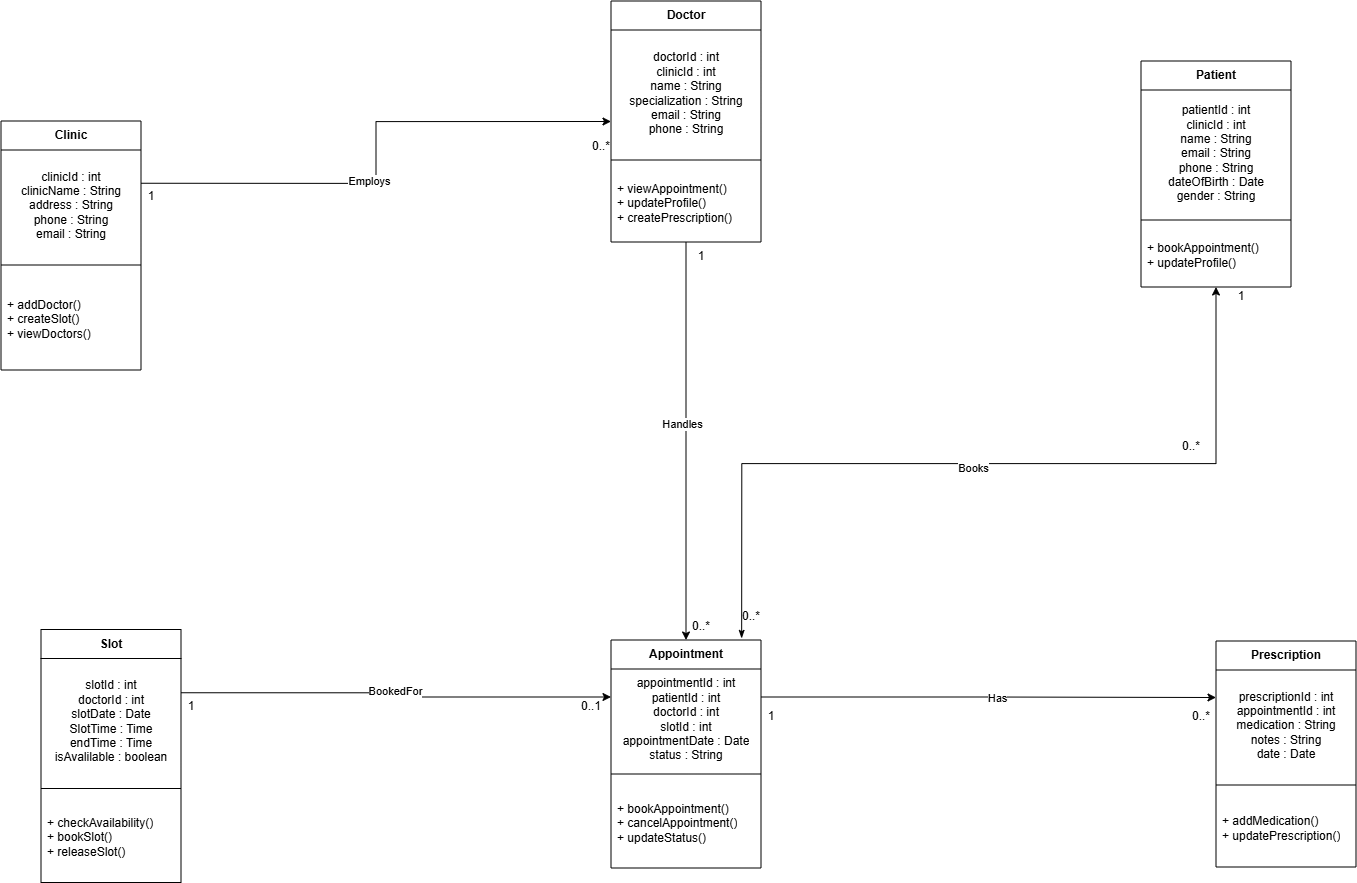

The diagram above was exported from draw.io. Its source (the exported page's mxGraphModel, read from the mxfile embedded in the PNG):
<mxGraphModel dx="2060" dy="1124" grid="1" gridSize="10" guides="1" tooltips="1" connect="1" arrows="1" fold="1" page="1" pageScale="1" pageWidth="827" pageHeight="1169" math="0" shadow="0">
  <root>
    <mxCell id="0" />
    <mxCell id="1" parent="0" />
    <mxCell id="uVDwSpY8HJt5zDJaiURD-1" parent="1" style="swimlane;fontStyle=1;align=center;verticalAlign=middle;childLayout=stackLayout;horizontal=1;startSize=29;horizontalStack=0;resizeParent=1;resizeParentMax=0;resizeLast=0;collapsible=0;marginBottom=0;html=1;whiteSpace=wrap;" value="Patient" vertex="1">
      <mxGeometry height="226" width="150" x="1250" y="70" as="geometry" />
    </mxCell>
    <mxCell id="uVDwSpY8HJt5zDJaiURD-2" parent="uVDwSpY8HJt5zDJaiURD-1" style="text;html=1;strokeColor=none;fillColor=none;align=center;verticalAlign=middle;spacingLeft=4;spacingRight=4;overflow=hidden;rotatable=0;points=[[0,0.5],[1,0.5]];portConstraint=eastwest;whiteSpace=wrap;" value="patientId : int&lt;div&gt;clinicId : int&lt;/div&gt;&lt;div&gt;name : String&lt;/div&gt;&lt;div&gt;email : String&lt;/div&gt;&lt;div&gt;phone : String&lt;/div&gt;&lt;div&gt;dateOfBirth : Date&lt;/div&gt;&lt;div&gt;gender : String&lt;/div&gt;" vertex="1">
      <mxGeometry height="126" width="150" y="29" as="geometry" />
    </mxCell>
    <mxCell id="uVDwSpY8HJt5zDJaiURD-4" parent="uVDwSpY8HJt5zDJaiURD-1" style="line;strokeWidth=1;fillColor=none;align=left;verticalAlign=middle;spacingTop=-1;spacingLeft=3;spacingRight=3;rotatable=0;labelPosition=right;points=[];portConstraint=eastwest;strokeColor=inherit;" value="" vertex="1">
      <mxGeometry height="8" width="150" y="155" as="geometry" />
    </mxCell>
    <mxCell id="uVDwSpY8HJt5zDJaiURD-3" parent="uVDwSpY8HJt5zDJaiURD-1" style="text;html=1;strokeColor=none;fillColor=none;align=left;verticalAlign=middle;spacingLeft=4;spacingRight=4;overflow=hidden;rotatable=0;points=[[0,0.5],[1,0.5]];portConstraint=eastwest;whiteSpace=wrap;" value="+ bookAppointment()&lt;div&gt;+ updateProfile()&lt;/div&gt;" vertex="1">
      <mxGeometry height="63" width="150" y="163" as="geometry" />
    </mxCell>
    <mxCell id="uVDwSpY8HJt5zDJaiURD-5" parent="1" style="swimlane;fontStyle=1;align=center;verticalAlign=middle;childLayout=stackLayout;horizontal=1;startSize=29;horizontalStack=0;resizeParent=1;resizeParentMax=0;resizeLast=0;collapsible=0;marginBottom=0;html=1;whiteSpace=wrap;" value="Prescription" vertex="1">
      <mxGeometry height="226" width="140" x="1325" y="650" as="geometry" />
    </mxCell>
    <mxCell id="uVDwSpY8HJt5zDJaiURD-6" parent="uVDwSpY8HJt5zDJaiURD-5" style="text;html=1;strokeColor=none;fillColor=none;align=center;verticalAlign=middle;spacingLeft=4;spacingRight=4;overflow=hidden;rotatable=0;points=[[0,0.5],[1,0.5]];portConstraint=eastwest;whiteSpace=wrap;" value="prescriptionId : int&lt;div&gt;appointmentId : int&lt;/div&gt;&lt;div&gt;medication : String&lt;/div&gt;&lt;div&gt;notes : String&lt;/div&gt;&lt;div&gt;date : Date&lt;/div&gt;" vertex="1">
      <mxGeometry height="111" width="140" y="29" as="geometry" />
    </mxCell>
    <mxCell id="uVDwSpY8HJt5zDJaiURD-8" parent="uVDwSpY8HJt5zDJaiURD-5" style="line;strokeWidth=1;fillColor=none;align=left;verticalAlign=middle;spacingTop=-1;spacingLeft=3;spacingRight=3;rotatable=0;labelPosition=right;points=[];portConstraint=eastwest;strokeColor=inherit;" value="" vertex="1">
      <mxGeometry height="8" width="140" y="140" as="geometry" />
    </mxCell>
    <mxCell id="uVDwSpY8HJt5zDJaiURD-7" parent="uVDwSpY8HJt5zDJaiURD-5" style="text;html=1;strokeColor=none;fillColor=none;align=left;verticalAlign=middle;spacingLeft=4;spacingRight=4;overflow=hidden;rotatable=0;points=[[0,0.5],[1,0.5]];portConstraint=eastwest;whiteSpace=wrap;" value="+ addMedication()&lt;div&gt;+ updatePrescription()&lt;/div&gt;" vertex="1">
      <mxGeometry height="78" width="140" y="148" as="geometry" />
    </mxCell>
    <mxCell id="uVDwSpY8HJt5zDJaiURD-73" edge="1" parent="1" source="uVDwSpY8HJt5zDJaiURD-9" style="edgeStyle=orthogonalEdgeStyle;rounded=0;orthogonalLoop=1;jettySize=auto;html=1;exitX=1;exitY=0.25;exitDx=0;exitDy=0;entryX=0;entryY=0.25;entryDx=0;entryDy=0;" target="uVDwSpY8HJt5zDJaiURD-5">
      <mxGeometry relative="1" as="geometry" />
    </mxCell>
    <mxCell id="uVDwSpY8HJt5zDJaiURD-82" connectable="0" parent="uVDwSpY8HJt5zDJaiURD-73" style="edgeLabel;html=1;align=center;verticalAlign=middle;resizable=0;points=[];" value="Has" vertex="1">
      <mxGeometry relative="1" x="0.0385" as="geometry">
        <mxPoint as="offset" />
      </mxGeometry>
    </mxCell>
    <mxCell id="uVDwSpY8HJt5zDJaiURD-9" parent="1" style="swimlane;fontStyle=1;align=center;verticalAlign=middle;childLayout=stackLayout;horizontal=1;startSize=29;horizontalStack=0;resizeParent=1;resizeParentMax=0;resizeLast=0;collapsible=0;marginBottom=0;html=1;whiteSpace=wrap;" value="Appointment" vertex="1">
      <mxGeometry height="228" width="150" x="720" y="649" as="geometry" />
    </mxCell>
    <mxCell id="uVDwSpY8HJt5zDJaiURD-10" parent="uVDwSpY8HJt5zDJaiURD-9" style="text;html=1;strokeColor=none;fillColor=none;align=center;verticalAlign=middle;spacingLeft=4;spacingRight=4;overflow=hidden;rotatable=0;points=[[0,0.5],[1,0.5]];portConstraint=eastwest;whiteSpace=wrap;" value="appointmentId : int&lt;div&gt;patientId : int&lt;/div&gt;&lt;div&gt;doctorId : int&lt;/div&gt;&lt;div&gt;slotId : int&lt;/div&gt;&lt;div&gt;appointmentDate : Date&lt;/div&gt;&lt;div&gt;status : String&lt;/div&gt;" vertex="1">
      <mxGeometry height="101" width="150" y="29" as="geometry" />
    </mxCell>
    <mxCell id="uVDwSpY8HJt5zDJaiURD-12" parent="uVDwSpY8HJt5zDJaiURD-9" style="line;strokeWidth=1;fillColor=none;align=left;verticalAlign=middle;spacingTop=-1;spacingLeft=3;spacingRight=3;rotatable=0;labelPosition=right;points=[];portConstraint=eastwest;strokeColor=inherit;" value="" vertex="1">
      <mxGeometry height="8" width="150" y="130" as="geometry" />
    </mxCell>
    <mxCell id="uVDwSpY8HJt5zDJaiURD-11" parent="uVDwSpY8HJt5zDJaiURD-9" style="text;html=1;strokeColor=none;fillColor=none;align=left;verticalAlign=middle;spacingLeft=4;spacingRight=4;overflow=hidden;rotatable=0;points=[[0,0.5],[1,0.5]];portConstraint=eastwest;whiteSpace=wrap;" value="+ bookAppointment()&lt;div&gt;+ cancelAppointment()&lt;/div&gt;&lt;div&gt;+ updateStatus()&lt;/div&gt;" vertex="1">
      <mxGeometry height="90" width="150" y="138" as="geometry" />
    </mxCell>
    <mxCell id="uVDwSpY8HJt5zDJaiURD-49" edge="1" parent="1" source="uVDwSpY8HJt5zDJaiURD-13" style="edgeStyle=orthogonalEdgeStyle;rounded=0;orthogonalLoop=1;jettySize=auto;html=1;exitX=0.5;exitY=1;exitDx=0;exitDy=0;entryX=0.5;entryY=0;entryDx=0;entryDy=0;" target="uVDwSpY8HJt5zDJaiURD-9">
      <mxGeometry relative="1" as="geometry" />
    </mxCell>
    <mxCell id="uVDwSpY8HJt5zDJaiURD-50" connectable="0" parent="uVDwSpY8HJt5zDJaiURD-49" style="edgeLabel;html=1;align=center;verticalAlign=middle;resizable=0;points=[];" value="Handles" vertex="1">
      <mxGeometry relative="1" x="-0.0956" y="-5" as="geometry">
        <mxPoint y="1" as="offset" />
      </mxGeometry>
    </mxCell>
    <mxCell id="uVDwSpY8HJt5zDJaiURD-13" parent="1" style="swimlane;fontStyle=1;align=center;verticalAlign=middle;childLayout=stackLayout;horizontal=1;startSize=29;horizontalStack=0;resizeParent=1;resizeParentMax=0;resizeLast=0;collapsible=0;marginBottom=0;html=1;whiteSpace=wrap;" value="Doctor" vertex="1">
      <mxGeometry height="241" width="150" x="720" y="10" as="geometry" />
    </mxCell>
    <mxCell id="uVDwSpY8HJt5zDJaiURD-14" parent="uVDwSpY8HJt5zDJaiURD-13" style="text;html=1;strokeColor=none;fillColor=none;align=center;verticalAlign=middle;spacingLeft=4;spacingRight=4;overflow=hidden;rotatable=0;points=[[0,0.5],[1,0.5]];portConstraint=eastwest;whiteSpace=wrap;" value="doctorId : int&lt;div&gt;clinicId : int&lt;/div&gt;&lt;div&gt;name : String&lt;/div&gt;&lt;div&gt;specialization : String&lt;/div&gt;&lt;div&gt;email : String&lt;/div&gt;&lt;div&gt;phone : String&lt;/div&gt;" vertex="1">
      <mxGeometry height="126" width="150" y="29" as="geometry" />
    </mxCell>
    <mxCell id="uVDwSpY8HJt5zDJaiURD-16" parent="uVDwSpY8HJt5zDJaiURD-13" style="line;strokeWidth=1;fillColor=none;align=left;verticalAlign=middle;spacingTop=-1;spacingLeft=3;spacingRight=3;rotatable=0;labelPosition=right;points=[];portConstraint=eastwest;strokeColor=inherit;" value="" vertex="1">
      <mxGeometry height="8" width="150" y="155" as="geometry" />
    </mxCell>
    <mxCell id="uVDwSpY8HJt5zDJaiURD-15" parent="uVDwSpY8HJt5zDJaiURD-13" style="text;html=1;strokeColor=none;fillColor=none;align=left;verticalAlign=middle;spacingLeft=4;spacingRight=4;overflow=hidden;rotatable=0;points=[[0,0.5],[1,0.5]];portConstraint=eastwest;whiteSpace=wrap;" value="+ viewAppointment()&lt;div&gt;+ updateProfile()&lt;/div&gt;&lt;div&gt;+ createPrescription()&lt;/div&gt;" vertex="1">
      <mxGeometry height="78" width="150" y="163" as="geometry" />
    </mxCell>
    <mxCell id="uVDwSpY8HJt5zDJaiURD-97" edge="1" parent="1" source="uVDwSpY8HJt5zDJaiURD-17" style="edgeStyle=orthogonalEdgeStyle;rounded=0;orthogonalLoop=1;jettySize=auto;html=1;exitX=1;exitY=0.25;exitDx=0;exitDy=0;entryX=0;entryY=0.5;entryDx=0;entryDy=0;" target="uVDwSpY8HJt5zDJaiURD-13">
      <mxGeometry relative="1" as="geometry" />
    </mxCell>
    <mxCell id="uVDwSpY8HJt5zDJaiURD-99" connectable="0" parent="uVDwSpY8HJt5zDJaiURD-97" style="edgeLabel;html=1;align=center;verticalAlign=middle;resizable=0;points=[];" value="Employs" vertex="1">
      <mxGeometry relative="1" x="-0.1508" y="3" as="geometry">
        <mxPoint x="1" as="offset" />
      </mxGeometry>
    </mxCell>
    <mxCell id="uVDwSpY8HJt5zDJaiURD-17" parent="1" style="swimlane;fontStyle=1;align=center;verticalAlign=middle;childLayout=stackLayout;horizontal=1;startSize=29;horizontalStack=0;resizeParent=1;resizeParentMax=0;resizeLast=0;collapsible=0;marginBottom=0;html=1;whiteSpace=wrap;" value="Clinic" vertex="1">
      <mxGeometry height="249" width="140" x="110" y="130" as="geometry" />
    </mxCell>
    <mxCell id="uVDwSpY8HJt5zDJaiURD-18" parent="uVDwSpY8HJt5zDJaiURD-17" style="text;html=1;strokeColor=none;fillColor=none;align=center;verticalAlign=middle;spacingLeft=4;spacingRight=4;overflow=hidden;rotatable=0;points=[[0,0.5],[1,0.5]];portConstraint=eastwest;whiteSpace=wrap;" value="clinicId : int&lt;div&gt;clinicName : String&lt;/div&gt;&lt;div&gt;address : String&lt;/div&gt;&lt;div&gt;phone : String&lt;/div&gt;&lt;div&gt;email : String&lt;/div&gt;" vertex="1">
      <mxGeometry height="111" width="140" y="29" as="geometry" />
    </mxCell>
    <mxCell id="uVDwSpY8HJt5zDJaiURD-20" parent="uVDwSpY8HJt5zDJaiURD-17" style="line;strokeWidth=1;fillColor=none;align=left;verticalAlign=middle;spacingTop=-1;spacingLeft=3;spacingRight=3;rotatable=0;labelPosition=right;points=[];portConstraint=eastwest;strokeColor=inherit;" value="" vertex="1">
      <mxGeometry height="8" width="140" y="140" as="geometry" />
    </mxCell>
    <mxCell id="uVDwSpY8HJt5zDJaiURD-19" parent="uVDwSpY8HJt5zDJaiURD-17" style="text;html=1;strokeColor=none;fillColor=none;align=left;verticalAlign=middle;spacingLeft=4;spacingRight=4;overflow=hidden;rotatable=0;points=[[0,0.5],[1,0.5]];portConstraint=eastwest;whiteSpace=wrap;" value="+ addDoctor()&lt;div&gt;+ createSlot()&lt;/div&gt;&lt;div&gt;+ viewDoctors()&lt;/div&gt;" vertex="1">
      <mxGeometry height="101" width="140" y="148" as="geometry" />
    </mxCell>
    <mxCell id="UIRJChPNErTn89v1IowQ-17" edge="1" parent="1" source="uVDwSpY8HJt5zDJaiURD-21" style="edgeStyle=orthogonalEdgeStyle;rounded=0;orthogonalLoop=1;jettySize=auto;html=1;exitX=1;exitY=0.25;exitDx=0;exitDy=0;entryX=0;entryY=0.25;entryDx=0;entryDy=0;" target="uVDwSpY8HJt5zDJaiURD-9">
      <mxGeometry relative="1" as="geometry" />
    </mxCell>
    <mxCell id="UIRJChPNErTn89v1IowQ-23" connectable="0" parent="UIRJChPNErTn89v1IowQ-17" style="edgeLabel;html=1;align=center;verticalAlign=middle;resizable=0;points=[];" value="BookedFor" vertex="1">
      <mxGeometry relative="1" x="-0.0198" y="2" as="geometry">
        <mxPoint x="1" as="offset" />
      </mxGeometry>
    </mxCell>
    <mxCell id="uVDwSpY8HJt5zDJaiURD-21" parent="1" style="swimlane;fontStyle=1;align=center;verticalAlign=middle;childLayout=stackLayout;horizontal=1;startSize=29;horizontalStack=0;resizeParent=1;resizeParentMax=0;resizeLast=0;collapsible=0;marginBottom=0;html=1;whiteSpace=wrap;" value="Slot" vertex="1">
      <mxGeometry height="253" width="140" x="150" y="638.5" as="geometry" />
    </mxCell>
    <mxCell id="uVDwSpY8HJt5zDJaiURD-22" parent="uVDwSpY8HJt5zDJaiURD-21" style="text;html=1;strokeColor=none;fillColor=none;align=center;verticalAlign=middle;spacingLeft=4;spacingRight=4;overflow=hidden;rotatable=0;points=[[0,0.5],[1,0.5]];portConstraint=eastwest;whiteSpace=wrap;" value="slotId : int&lt;div&gt;doctorId : int&lt;/div&gt;&lt;div&gt;slotDate : Date&lt;/div&gt;&lt;div&gt;SlotTime : Time&lt;/div&gt;&lt;div&gt;endTime : Time&lt;/div&gt;&lt;div&gt;isAvalilable : boolean&lt;/div&gt;" vertex="1">
      <mxGeometry height="126" width="140" y="29" as="geometry" />
    </mxCell>
    <mxCell id="uVDwSpY8HJt5zDJaiURD-24" parent="uVDwSpY8HJt5zDJaiURD-21" style="line;strokeWidth=1;fillColor=none;align=left;verticalAlign=middle;spacingTop=-1;spacingLeft=3;spacingRight=3;rotatable=0;labelPosition=right;points=[];portConstraint=eastwest;strokeColor=inherit;" value="" vertex="1">
      <mxGeometry height="8" width="140" y="155" as="geometry" />
    </mxCell>
    <mxCell id="uVDwSpY8HJt5zDJaiURD-23" parent="uVDwSpY8HJt5zDJaiURD-21" style="text;html=1;strokeColor=none;fillColor=none;align=left;verticalAlign=middle;spacingLeft=4;spacingRight=4;overflow=hidden;rotatable=0;points=[[0,0.5],[1,0.5]];portConstraint=eastwest;whiteSpace=wrap;" value="+ checkAvailability()&lt;div&gt;+ bookSlot()&lt;/div&gt;&lt;div&gt;+ releaseSlot()&lt;/div&gt;" vertex="1">
      <mxGeometry height="90" width="140" y="163" as="geometry" />
    </mxCell>
    <mxCell id="uVDwSpY8HJt5zDJaiURD-52" parent="1" style="text;html=1;whiteSpace=wrap;strokeColor=none;fillColor=none;align=center;verticalAlign=middle;rounded=0;" value="0..*" vertex="1">
      <mxGeometry height="30" width="60" x="780" y="620" as="geometry" />
    </mxCell>
    <mxCell id="uVDwSpY8HJt5zDJaiURD-75" parent="1" style="text;html=1;whiteSpace=wrap;strokeColor=none;fillColor=none;align=center;verticalAlign=middle;rounded=0;" value="1" vertex="1">
      <mxGeometry height="30" width="60" x="850" y="710" as="geometry" />
    </mxCell>
    <mxCell id="uVDwSpY8HJt5zDJaiURD-77" parent="1" style="text;html=1;whiteSpace=wrap;strokeColor=none;fillColor=none;align=center;verticalAlign=middle;rounded=0;" value="0..*" vertex="1">
      <mxGeometry height="30" width="60" x="1280" y="710" as="geometry" />
    </mxCell>
    <mxCell id="uVDwSpY8HJt5zDJaiURD-83" edge="1" parent="1" source="uVDwSpY8HJt5zDJaiURD-1" style="edgeStyle=orthogonalEdgeStyle;rounded=0;orthogonalLoop=1;jettySize=auto;html=1;exitX=0.5;exitY=1;exitDx=0;exitDy=0;entryX=0.871;entryY=-0.007;entryDx=0;entryDy=0;entryPerimeter=0;endArrow=classicThin;endFill=1;startArrow=classic;startFill=1;" target="uVDwSpY8HJt5zDJaiURD-9">
      <mxGeometry relative="1" as="geometry" />
    </mxCell>
    <mxCell id="uVDwSpY8HJt5zDJaiURD-84" connectable="0" parent="uVDwSpY8HJt5zDJaiURD-83" style="edgeLabel;html=1;align=center;verticalAlign=middle;resizable=0;points=[];" value="Books" vertex="1">
      <mxGeometry relative="1" x="0.0189" y="4" as="geometry">
        <mxPoint as="offset" />
      </mxGeometry>
    </mxCell>
    <mxCell id="uVDwSpY8HJt5zDJaiURD-86" parent="1" style="text;html=1;whiteSpace=wrap;strokeColor=none;fillColor=none;align=center;verticalAlign=middle;rounded=0;" value="0..*" vertex="1">
      <mxGeometry height="30" width="60" x="830" y="610" as="geometry" />
    </mxCell>
    <mxCell id="uVDwSpY8HJt5zDJaiURD-100" parent="1" style="text;html=1;whiteSpace=wrap;strokeColor=none;fillColor=none;align=center;verticalAlign=middle;rounded=0;" value="1" vertex="1">
      <mxGeometry height="30" width="60" x="230" y="190" as="geometry" />
    </mxCell>
    <mxCell id="uVDwSpY8HJt5zDJaiURD-115" parent="1" style="text;html=1;whiteSpace=wrap;strokeColor=none;fillColor=none;align=center;verticalAlign=middle;rounded=0;" value="1" vertex="1">
      <mxGeometry height="30" width="60" x="1320" y="290" as="geometry" />
    </mxCell>
    <mxCell id="uVDwSpY8HJt5zDJaiURD-116" parent="1" style="text;html=1;whiteSpace=wrap;strokeColor=none;fillColor=none;align=center;verticalAlign=middle;rounded=0;" value="1" vertex="1">
      <mxGeometry height="30" width="60" x="780" y="250" as="geometry" />
    </mxCell>
    <mxCell id="UIRJChPNErTn89v1IowQ-13" parent="1" style="text;html=1;whiteSpace=wrap;strokeColor=none;fillColor=none;align=center;verticalAlign=middle;rounded=0;" value="0..*" vertex="1">
      <mxGeometry height="30" width="60" x="680" y="140" as="geometry" />
    </mxCell>
    <mxCell id="UIRJChPNErTn89v1IowQ-14" parent="1" style="text;html=1;whiteSpace=wrap;strokeColor=none;fillColor=none;align=center;verticalAlign=middle;rounded=0;" value="0..*" vertex="1">
      <mxGeometry height="30" width="60" x="1270" y="440" as="geometry" />
    </mxCell>
    <mxCell id="UIRJChPNErTn89v1IowQ-19" parent="1" style="text;html=1;whiteSpace=wrap;strokeColor=none;fillColor=none;align=center;verticalAlign=middle;rounded=0;" value="1" vertex="1">
      <mxGeometry height="30" width="60" x="270" y="700" as="geometry" />
    </mxCell>
    <mxCell id="UIRJChPNErTn89v1IowQ-22" parent="1" style="text;html=1;whiteSpace=wrap;strokeColor=none;fillColor=none;align=center;verticalAlign=middle;rounded=0;" value="0..1" vertex="1">
      <mxGeometry height="30" width="60" x="670" y="700" as="geometry" />
    </mxCell>
  </root>
</mxGraphModel>